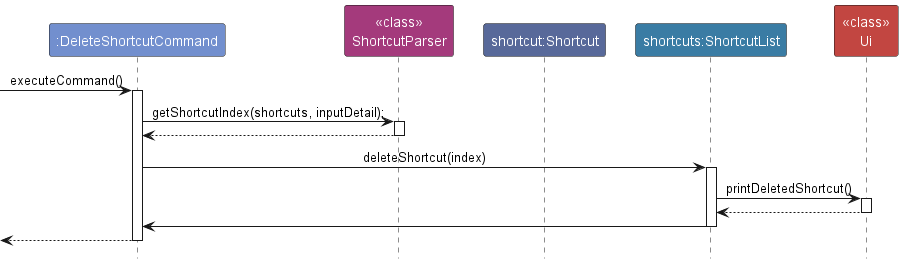

The diagram above was rendered by PlantUML. Its source (embedded in the PNG):
@startuml
!include style.puml
skinparam ArrowFontStyle plain

participant ":DeleteShortcutCommand" as DeleteShortcutCommand COMMAND_COLOR
participant "<<class>>\nShortcutParser" as ShortcutParser SHORTCUT_PARSER_COLOR
participant "shortcut:Shortcut" as Shortcut SHORTCUT_COLOR
participant "shortcuts:ShortcutList" as Shortcuts SHORTCUT_LIST_COLOR
participant "<<class>>\nUi" as Ui UI_COLOR

[-> DeleteShortcutCommand : executeCommand()
activate DeleteShortcutCommand

DeleteShortcutCommand -> ShortcutParser : getShortcutIndex(shortcuts, inputDetail);
activate ShortcutParser

ShortcutParser --> DeleteShortcutCommand
deactivate ShortcutParser

DeleteShortcutCommand -> Shortcuts : deleteShortcut(index)
activate Shortcuts

Shortcuts -> Ui : printDeletedShortcut()
activate Ui

Ui --> Shortcuts
deactivate Ui

Shortcuts -> DeleteShortcutCommand
deactivate Shortcuts

[<-- DeleteShortcutCommand
deactivate DeleteShortcutCommand

@enduml